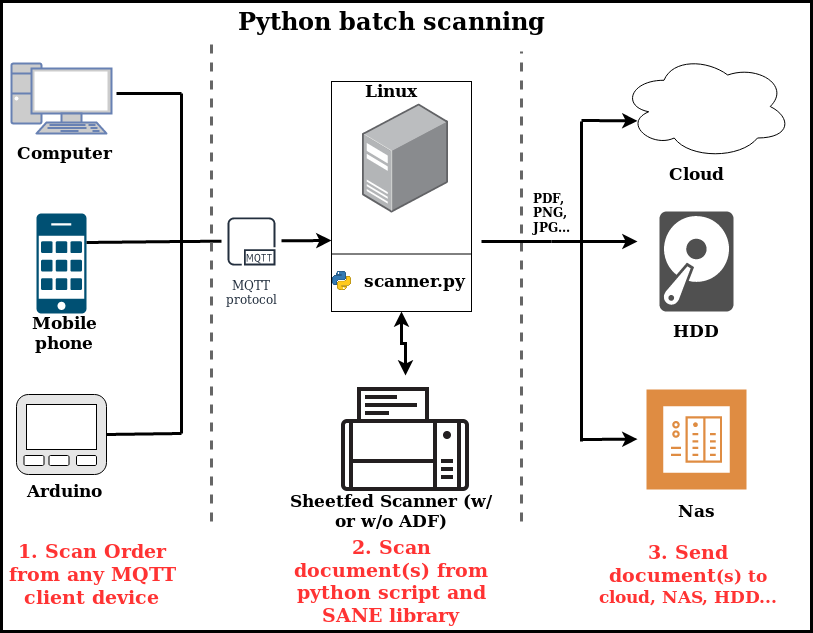

The diagram above was exported from draw.io. Its source (the exported page's mxGraphModel, read from the mxfile embedded in the PNG):
<mxGraphModel dx="1422" dy="1414" grid="1" gridSize="10" guides="1" tooltips="1" connect="1" arrows="1" fold="1" page="1" pageScale="1" pageWidth="827" pageHeight="583" math="0" shadow="0">
  <root>
    <mxCell id="0" />
    <mxCell id="1" parent="0" />
    <mxCell id="axo655YkmfNVHCMJlkFp-76" value="" style="rounded=0;whiteSpace=wrap;html=1;fillColor=#FFFFFF;strokeWidth=3;" vertex="1" parent="1">
      <mxGeometry x="10" width="810" height="630" as="geometry" />
    </mxCell>
    <mxCell id="axo655YkmfNVHCMJlkFp-62" value="" style="rounded=0;whiteSpace=wrap;html=1;fillColor=#FFFFFF;" vertex="1" parent="1">
      <mxGeometry x="340" y="80" width="140" height="230" as="geometry" />
    </mxCell>
    <mxCell id="axo655YkmfNVHCMJlkFp-41" value="" style="endArrow=classic;html=1;strokeColor=#000000;strokeWidth=3;" edge="1" parent="1">
      <mxGeometry width="50" height="50" relative="1" as="geometry">
        <mxPoint x="190" y="240" as="sourcePoint" />
        <mxPoint x="340" y="239" as="targetPoint" />
      </mxGeometry>
    </mxCell>
    <mxCell id="axo655YkmfNVHCMJlkFp-9" value="" style="rounded=1;whiteSpace=wrap;html=1;fillColor=#E6E6E6;" vertex="1" parent="1">
      <mxGeometry x="25" y="393" width="90" height="80" as="geometry" />
    </mxCell>
    <mxCell id="axo655YkmfNVHCMJlkFp-66" style="edgeStyle=orthogonalEdgeStyle;rounded=0;orthogonalLoop=1;jettySize=auto;html=1;exitX=0.5;exitY=0;exitDx=0;exitDy=0;entryX=0.5;entryY=1;entryDx=0;entryDy=0;startArrow=classic;startFill=1;strokeColor=#000000;strokeWidth=3;" edge="1" parent="1" source="axo655YkmfNVHCMJlkFp-1" target="axo655YkmfNVHCMJlkFp-62">
      <mxGeometry relative="1" as="geometry" />
    </mxCell>
    <mxCell id="axo655YkmfNVHCMJlkFp-1" value="" style="shape=image;html=1;verticalAlign=top;verticalLabelPosition=bottom;labelBackgroundColor=#ffffff;imageAspect=0;aspect=fixed;image=https://cdn2.iconfinder.com/data/icons/kitchen-appliances-computers-and-electronics/32/Appliances-38-128.png" vertex="1" parent="1">
      <mxGeometry x="350" y="374" width="128" height="128" as="geometry" />
    </mxCell>
    <mxCell id="axo655YkmfNVHCMJlkFp-3" value="" style="points=[];aspect=fixed;html=1;align=center;shadow=0;dashed=0;image;image=img/lib/allied_telesis/computer_and_terminals/Server_Desktop.svg;" vertex="1" parent="1">
      <mxGeometry x="370.61" y="102" width="86.78" height="110" as="geometry" />
    </mxCell>
    <mxCell id="axo655YkmfNVHCMJlkFp-6" value="" style="fontColor=#0066CC;verticalAlign=top;verticalLabelPosition=bottom;labelPosition=center;align=center;html=1;outlineConnect=0;fillColor=#CCCCCC;strokeColor=#6881B3;gradientColor=none;gradientDirection=north;strokeWidth=2;shape=mxgraph.networks.pc;" vertex="1" parent="1">
      <mxGeometry x="20" y="62" width="100" height="70" as="geometry" />
    </mxCell>
    <mxCell id="axo655YkmfNVHCMJlkFp-8" value="" style="points=[[0.015,0.015,0],[0.985,0.015,0],[0.985,0.985,0],[0.015,0.985,0],[0.25,0,0],[0.5,0,0],[0.75,0,0],[1,0.25,0],[1,0.5,0],[1,0.75,0],[0.75,1,0],[0.5,1,0],[0.25,1,0],[0,0.75,0],[0,0.5,0],[0,0.25,0]];verticalLabelPosition=bottom;html=1;verticalAlign=top;aspect=fixed;align=center;pointerEvents=1;shape=mxgraph.cisco19.cell_phone;fillColor=#005073;strokeColor=none;" vertex="1" parent="1">
      <mxGeometry x="45" y="212" width="50" height="100" as="geometry" />
    </mxCell>
    <mxCell id="axo655YkmfNVHCMJlkFp-10" value="" style="rounded=0;whiteSpace=wrap;html=1;" vertex="1" parent="1">
      <mxGeometry x="35" y="403" width="70" height="45" as="geometry" />
    </mxCell>
    <mxCell id="axo655YkmfNVHCMJlkFp-11" value="" style="rounded=1;whiteSpace=wrap;html=1;" vertex="1" parent="1">
      <mxGeometry x="32.5" y="454" width="20" height="10" as="geometry" />
    </mxCell>
    <mxCell id="axo655YkmfNVHCMJlkFp-12" value="" style="rounded=1;whiteSpace=wrap;html=1;" vertex="1" parent="1">
      <mxGeometry x="85" y="454" width="20" height="10" as="geometry" />
    </mxCell>
    <mxCell id="axo655YkmfNVHCMJlkFp-13" value="" style="rounded=1;whiteSpace=wrap;html=1;" vertex="1" parent="1">
      <mxGeometry x="57.5" y="454" width="20" height="10" as="geometry" />
    </mxCell>
    <mxCell id="axo655YkmfNVHCMJlkFp-19" value="" style="ellipse;shape=cloud;whiteSpace=wrap;html=1;" vertex="1" parent="1">
      <mxGeometry x="630" y="52.5" width="170" height="105" as="geometry" />
    </mxCell>
    <mxCell id="axo655YkmfNVHCMJlkFp-22" value="" style="pointerEvents=1;shadow=0;dashed=0;html=1;strokeColor=none;fillColor=#DF8C42;labelPosition=center;verticalLabelPosition=bottom;verticalAlign=top;align=center;outlineConnect=0;shape=mxgraph.veeam2.nas_backup;" vertex="1" parent="1">
      <mxGeometry x="655" y="388" width="100" height="100" as="geometry" />
    </mxCell>
    <mxCell id="axo655YkmfNVHCMJlkFp-23" value="" style="endArrow=none;dashed=1;html=1;strokeWidth=3;fillColor=#f5f5f5;strokeColor=#666666;" edge="1" parent="1">
      <mxGeometry width="50" height="50" relative="1" as="geometry">
        <mxPoint x="530" y="520" as="sourcePoint" />
        <mxPoint x="530" y="50" as="targetPoint" />
      </mxGeometry>
    </mxCell>
    <mxCell id="axo655YkmfNVHCMJlkFp-24" value="" style="endArrow=none;dashed=1;html=1;strokeWidth=3;fillColor=#f5f5f5;strokeColor=#666666;" edge="1" parent="1">
      <mxGeometry width="50" height="50" relative="1" as="geometry">
        <mxPoint x="220" y="520" as="sourcePoint" />
        <mxPoint x="220" y="40" as="targetPoint" />
      </mxGeometry>
    </mxCell>
    <mxCell id="axo655YkmfNVHCMJlkFp-29" value="" style="endArrow=none;html=1;strokeColor=#000000;strokeWidth=3;" edge="1" parent="1">
      <mxGeometry width="50" height="50" relative="1" as="geometry">
        <mxPoint x="190" y="432" as="sourcePoint" />
        <mxPoint x="190" y="92" as="targetPoint" />
      </mxGeometry>
    </mxCell>
    <mxCell id="axo655YkmfNVHCMJlkFp-30" value="" style="endArrow=none;html=1;strokeColor=#000000;strokeWidth=3;exitX=1;exitY=0.5;exitDx=0;exitDy=0;" edge="1" parent="1" source="axo655YkmfNVHCMJlkFp-9">
      <mxGeometry width="50" height="50" relative="1" as="geometry">
        <mxPoint x="95" y="322" as="sourcePoint" />
        <mxPoint x="190" y="432" as="targetPoint" />
      </mxGeometry>
    </mxCell>
    <mxCell id="axo655YkmfNVHCMJlkFp-31" value="" style="endArrow=none;html=1;strokeColor=#000000;strokeWidth=3;" edge="1" parent="1">
      <mxGeometry width="50" height="50" relative="1" as="geometry">
        <mxPoint x="125" y="92" as="sourcePoint" />
        <mxPoint x="190" y="92" as="targetPoint" />
      </mxGeometry>
    </mxCell>
    <mxCell id="axo655YkmfNVHCMJlkFp-34" value="&lt;font style=&quot;font-size: 17px&quot;&gt;&lt;b&gt;&lt;span class=&quot;st&quot;&gt;Sheetfed Scanner (w/ or w/o ADF)&lt;br&gt;&lt;/span&gt;&lt;/b&gt;&lt;/font&gt;" style="text;html=1;strokeColor=none;fillColor=none;align=center;verticalAlign=middle;whiteSpace=wrap;rounded=0;" vertex="1" parent="1">
      <mxGeometry x="290" y="500" width="220" height="20" as="geometry" />
    </mxCell>
    <mxCell id="axo655YkmfNVHCMJlkFp-35" value="&lt;div style=&quot;font-size: 17px&quot;&gt;&lt;font style=&quot;font-size: 17px&quot;&gt;&lt;b&gt;Linux&lt;/b&gt;&lt;/font&gt;&lt;/div&gt;" style="text;html=1;strokeColor=none;fillColor=none;align=center;verticalAlign=middle;whiteSpace=wrap;rounded=0;" vertex="1" parent="1">
      <mxGeometry x="380" y="80" width="40" height="20" as="geometry" />
    </mxCell>
    <mxCell id="axo655YkmfNVHCMJlkFp-36" value="&lt;div style=&quot;font-size: 17px&quot;&gt;&lt;b&gt;&lt;font style=&quot;font-size: 17px&quot;&gt;Mobile phone&lt;/font&gt;&lt;/b&gt;&lt;/div&gt;" style="text;html=1;strokeColor=none;fillColor=none;align=center;verticalAlign=middle;whiteSpace=wrap;rounded=0;" vertex="1" parent="1">
      <mxGeometry x="52.5" y="322" width="40" height="20" as="geometry" />
    </mxCell>
    <mxCell id="axo655YkmfNVHCMJlkFp-39" value="MQTT&#10;protocol" style="outlineConnect=0;fontColor=#232F3E;gradientColor=none;strokeColor=#232F3E;fillColor=#ffffff;dashed=0;verticalLabelPosition=bottom;verticalAlign=top;align=center;html=1;fontSize=12;fontStyle=0;aspect=fixed;shape=mxgraph.aws4.resourceIcon;resIcon=mxgraph.aws4.mqtt_protocol;" vertex="1" parent="1">
      <mxGeometry x="230" y="210" width="60" height="60" as="geometry" />
    </mxCell>
    <mxCell id="axo655YkmfNVHCMJlkFp-43" value="" style="endArrow=none;html=1;strokeColor=#000000;strokeWidth=3;" edge="1" parent="1">
      <mxGeometry width="50" height="50" relative="1" as="geometry">
        <mxPoint x="490" y="239.88" as="sourcePoint" />
        <mxPoint x="560" y="239.88" as="targetPoint" />
      </mxGeometry>
    </mxCell>
    <mxCell id="axo655YkmfNVHCMJlkFp-44" value="" style="endArrow=none;html=1;strokeColor=#000000;strokeWidth=3;" edge="1" parent="1">
      <mxGeometry width="50" height="50" relative="1" as="geometry">
        <mxPoint x="590" y="440" as="sourcePoint" />
        <mxPoint x="590" y="120" as="targetPoint" />
      </mxGeometry>
    </mxCell>
    <mxCell id="axo655YkmfNVHCMJlkFp-45" value="" style="pointerEvents=1;shadow=0;dashed=0;html=1;strokeColor=none;fillColor=#505050;labelPosition=center;verticalLabelPosition=bottom;verticalAlign=top;outlineConnect=0;align=center;shape=mxgraph.office.devices.hard_disk;" vertex="1" parent="1">
      <mxGeometry x="667.96" y="210" width="74.07" height="100" as="geometry" />
    </mxCell>
    <mxCell id="axo655YkmfNVHCMJlkFp-46" value="&lt;div&gt;&lt;font size=&quot;1&quot;&gt;&lt;b style=&quot;font-size: 17px&quot;&gt;Arduino&lt;/b&gt;&lt;/font&gt;&lt;/div&gt;" style="text;html=1;strokeColor=none;fillColor=none;align=center;verticalAlign=middle;whiteSpace=wrap;rounded=0;" vertex="1" parent="1">
      <mxGeometry x="52.5" y="480" width="40" height="20" as="geometry" />
    </mxCell>
    <mxCell id="axo655YkmfNVHCMJlkFp-48" value="&lt;font style=&quot;font-size: 17px&quot;&gt;&lt;b&gt;Computer&lt;/b&gt;&lt;/font&gt;" style="text;html=1;strokeColor=none;fillColor=none;align=center;verticalAlign=middle;whiteSpace=wrap;rounded=0;" vertex="1" parent="1">
      <mxGeometry x="52.5" y="142" width="40" height="20" as="geometry" />
    </mxCell>
    <mxCell id="axo655YkmfNVHCMJlkFp-49" value="&lt;div style=&quot;font-size: 17px&quot;&gt;&lt;font style=&quot;font-size: 17px&quot;&gt;&lt;b&gt;HDD&lt;/b&gt;&lt;/font&gt;&lt;/div&gt;" style="text;html=1;strokeColor=none;fillColor=none;align=center;verticalAlign=middle;whiteSpace=wrap;rounded=0;" vertex="1" parent="1">
      <mxGeometry x="685" y="320" width="40" height="20" as="geometry" />
    </mxCell>
    <mxCell id="axo655YkmfNVHCMJlkFp-50" value="&lt;font size=&quot;1&quot;&gt;&lt;b style=&quot;font-size: 17px&quot;&gt;Cloud&lt;/b&gt;&lt;/font&gt;" style="text;html=1;strokeColor=none;fillColor=none;align=center;verticalAlign=middle;whiteSpace=wrap;rounded=0;" vertex="1" parent="1">
      <mxGeometry x="685" y="162.5" width="40" height="20" as="geometry" />
    </mxCell>
    <mxCell id="axo655YkmfNVHCMJlkFp-51" value="&lt;font size=&quot;1&quot;&gt;&lt;b style=&quot;font-size: 17px&quot;&gt;Nas&lt;/b&gt;&lt;/font&gt;" style="text;html=1;strokeColor=none;fillColor=none;align=center;verticalAlign=middle;whiteSpace=wrap;rounded=0;" vertex="1" parent="1">
      <mxGeometry x="685" y="500" width="40" height="20" as="geometry" />
    </mxCell>
    <mxCell id="axo655YkmfNVHCMJlkFp-52" value="" style="endArrow=classic;html=1;strokeColor=#000000;strokeWidth=3;entryX=0.094;entryY=0.637;entryDx=0;entryDy=0;entryPerimeter=0;" edge="1" parent="1" target="axo655YkmfNVHCMJlkFp-19">
      <mxGeometry width="50" height="50" relative="1" as="geometry">
        <mxPoint x="590" y="119" as="sourcePoint" />
        <mxPoint x="350" y="260" as="targetPoint" />
      </mxGeometry>
    </mxCell>
    <mxCell id="axo655YkmfNVHCMJlkFp-53" value="" style="endArrow=classic;html=1;strokeColor=#000000;strokeWidth=3;entryX=0.094;entryY=0.637;entryDx=0;entryDy=0;entryPerimeter=0;" edge="1" parent="1">
      <mxGeometry width="50" height="50" relative="1" as="geometry">
        <mxPoint x="560" y="240" as="sourcePoint" />
        <mxPoint x="645.9799999999998" y="240.005" as="targetPoint" />
      </mxGeometry>
    </mxCell>
    <mxCell id="axo655YkmfNVHCMJlkFp-54" value="" style="endArrow=classic;html=1;strokeColor=#000000;strokeWidth=3;entryX=0.094;entryY=0.637;entryDx=0;entryDy=0;entryPerimeter=0;" edge="1" parent="1">
      <mxGeometry width="50" height="50" relative="1" as="geometry">
        <mxPoint x="590" y="438" as="sourcePoint" />
        <mxPoint x="645.9799999999998" y="437.655" as="targetPoint" />
      </mxGeometry>
    </mxCell>
    <mxCell id="axo655YkmfNVHCMJlkFp-55" value="" style="shape=image;html=1;verticalAlign=top;verticalLabelPosition=bottom;labelBackgroundColor=#ffffff;imageAspect=0;aspect=fixed;image=https://cdn3.iconfinder.com/data/icons/logos-and-brands-adobe/512/267_Python-128.png;fillColor=#E6E6E6;" vertex="1" parent="1">
      <mxGeometry x="340" y="269" width="21" height="21" as="geometry" />
    </mxCell>
    <mxCell id="axo655YkmfNVHCMJlkFp-57" value="" style="endArrow=none;html=1;strokeColor=#000000;strokeWidth=3;exitX=1;exitY=0.29;exitDx=0;exitDy=0;exitPerimeter=0;" edge="1" parent="1" source="axo655YkmfNVHCMJlkFp-8">
      <mxGeometry width="50" height="50" relative="1" as="geometry">
        <mxPoint x="160" y="220" as="sourcePoint" />
        <mxPoint x="190" y="240" as="targetPoint" />
      </mxGeometry>
    </mxCell>
    <mxCell id="axo655YkmfNVHCMJlkFp-59" value="&lt;div&gt;&lt;font style=&quot;font-size: 19px&quot; color=&quot;#FF3333&quot;&gt;&lt;b&gt;1. Scan Order&lt;/b&gt;&lt;/font&gt;&lt;/div&gt;&lt;div&gt;&lt;font style=&quot;font-size: 19px&quot; color=&quot;#FF3333&quot;&gt;&lt;b&gt;from any MQTT client device&lt;br&gt;&lt;/b&gt;&lt;/font&gt;&lt;/div&gt;" style="text;html=1;strokeColor=none;fillColor=none;align=center;verticalAlign=middle;whiteSpace=wrap;rounded=0;" vertex="1" parent="1">
      <mxGeometry x="10" y="563" width="182" height="20" as="geometry" />
    </mxCell>
    <mxCell id="axo655YkmfNVHCMJlkFp-63" value="" style="endArrow=none;html=1;strokeColor=#000000;strokeWidth=1;exitX=0;exitY=0.75;exitDx=0;exitDy=0;entryX=1;entryY=0.75;entryDx=0;entryDy=0;" edge="1" parent="1" source="axo655YkmfNVHCMJlkFp-62" target="axo655YkmfNVHCMJlkFp-62">
      <mxGeometry width="50" height="50" relative="1" as="geometry">
        <mxPoint x="370" y="209.5" as="sourcePoint" />
        <mxPoint x="460" y="264.5" as="targetPoint" />
      </mxGeometry>
    </mxCell>
    <mxCell id="axo655YkmfNVHCMJlkFp-64" value="&lt;font style=&quot;font-size: 17px&quot;&gt;&lt;b&gt;scanner.py&lt;/b&gt;&lt;/font&gt;" style="text;html=1;strokeColor=none;fillColor=none;align=center;verticalAlign=middle;whiteSpace=wrap;rounded=0;" vertex="1" parent="1">
      <mxGeometry x="403.39" y="270" width="40" height="20" as="geometry" />
    </mxCell>
    <mxCell id="axo655YkmfNVHCMJlkFp-67" value="&lt;font style=&quot;font-size: 19px&quot; color=&quot;#FF3333&quot;&gt;&lt;b&gt;2. Scan document(s) from python script and SANE library&lt;br&gt;&lt;/b&gt;&lt;/font&gt;" style="text;html=1;strokeColor=none;fillColor=none;align=center;verticalAlign=middle;whiteSpace=wrap;rounded=0;" vertex="1" parent="1">
      <mxGeometry x="292" y="570" width="216" height="20" as="geometry" />
    </mxCell>
    <mxCell id="axo655YkmfNVHCMJlkFp-68" value="&lt;div&gt;&lt;font style=&quot;font-size: 19px&quot; color=&quot;#FF3333&quot;&gt;&lt;b&gt;3. Send document&lt;/b&gt;&lt;/font&gt;&lt;font size=&quot;1&quot; color=&quot;#FF3333&quot;&gt;&lt;b style=&quot;font-size: 17px&quot;&gt;(s) to cloud, NAS, HDD...&lt;/b&gt;&lt;/font&gt;&lt;font color=&quot;#FF3333&quot;&gt;&lt;br&gt;&lt;/font&gt;&lt;/div&gt;" style="text;html=1;strokeColor=none;fillColor=none;align=center;verticalAlign=middle;whiteSpace=wrap;rounded=0;" vertex="1" parent="1">
      <mxGeometry x="594" y="563" width="206" height="20" as="geometry" />
    </mxCell>
    <mxCell id="axo655YkmfNVHCMJlkFp-72" value="&lt;b&gt;&lt;font style=&quot;font-size: 12px&quot;&gt;&lt;span&gt;PDF, &lt;br&gt;&lt;/span&gt;&lt;/font&gt;&lt;/b&gt;&lt;div&gt;&lt;b&gt;&lt;font style=&quot;font-size: 12px&quot;&gt;&lt;span&gt;PNG, &lt;br&gt;&lt;/span&gt;&lt;/font&gt;&lt;/b&gt;&lt;/div&gt;&lt;div&gt;&lt;b&gt;&lt;font style=&quot;font-size: 12px&quot;&gt;&lt;span&gt;JPG...&lt;/span&gt;&lt;/font&gt;&lt;/b&gt;&lt;/div&gt;" style="text;whiteSpace=wrap;html=1;direction=west;" vertex="1" parent="1">
      <mxGeometry x="540" y="182.5" width="42" height="78" as="geometry" />
    </mxCell>
    <mxCell id="axo655YkmfNVHCMJlkFp-74" value="&lt;font size=&quot;1&quot;&gt;&lt;b style=&quot;font-size: 24px&quot;&gt;Python batch scanning&lt;/b&gt;&lt;/font&gt;" style="text;html=1;strokeColor=none;fillColor=none;align=center;verticalAlign=middle;whiteSpace=wrap;rounded=0;" vertex="1" parent="1">
      <mxGeometry x="141.7" y="10" width="516.61" height="20" as="geometry" />
    </mxCell>
  </root>
</mxGraphModel>